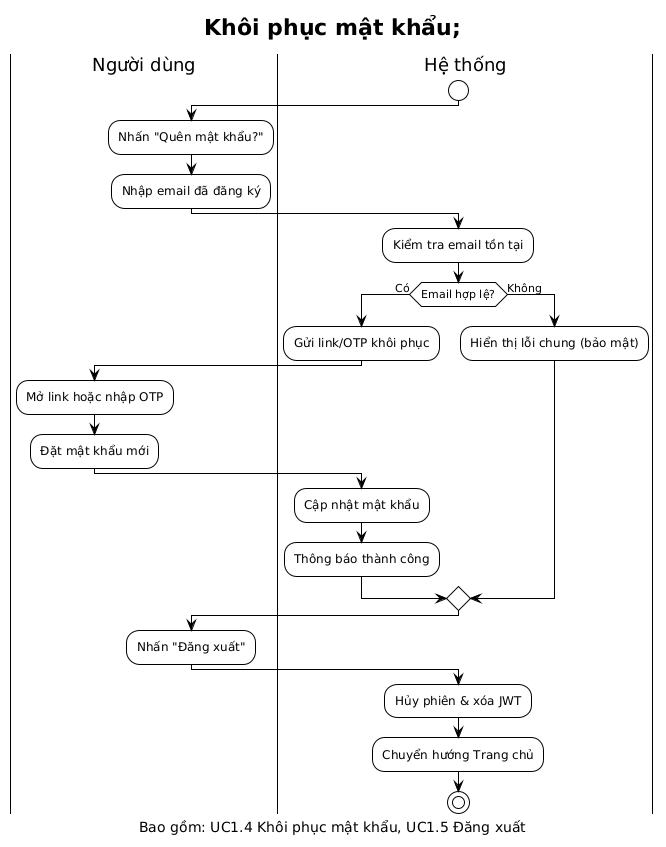

The diagram above was rendered by PlantUML. Its source (embedded in the PNG):
@startuml
!theme plain
title Activity Diagram - Module 1 (Auth): Khôi phục mật khẩu & Đăng xuất
caption Bao gồm: UC1.4 Khôi phục mật khẩu, UC1.5 Đăng xuất

|Người dùng|
|Hệ thống|

start

|Người dùng|
:Nhấn "Quên mật khẩu?";

|Hệ thống|

title Khôi phục mật khẩu;


|Người dùng|
:Nhập email đã đăng ký;

|Hệ thống|
:Kiểm tra email tồn tại;
if (Email hợp lệ?) then (Có)
  :Gửi link/OTP khôi phục;

  |Người dùng|
  :Mở link hoặc nhập OTP;
  :Đặt mật khẩu mới;

  |Hệ thống|
  :Cập nhật mật khẩu;
  :Thông báo thành công;
else (Không)
  :Hiển thị lỗi chung (bảo mật);
endif

|Người dùng|
:Nhấn "Đăng xuất";

|Hệ thống|
:Hủy phiên & xóa JWT;
:Chuyển hướng Trang chủ;

stop
@enduml